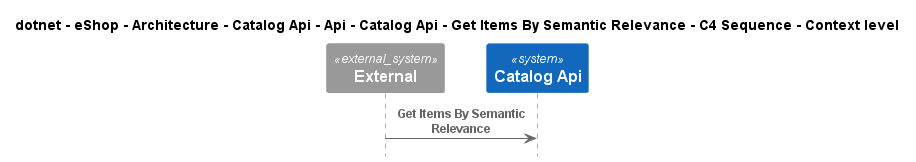

The diagram above was rendered by PlantUML. Its source (embedded in the PNG):
@startuml
!include ..\..\..\..\..\..\..\..\..\..\..\.c4s\C4_Sequence.puml

title dotnet - eShop - Architecture - Catalog Api - Api - Catalog Api - Get Items By Semantic Relevance - C4 Sequence - Context level

System_Ext(C4InterFlow.SoftwareSystems.ExternalSystem, "External", "")
System(dotnet.eShop.Architecture.SoftwareSystems.CatalogApi, "Catalog Api", "")

Rel(C4InterFlow.SoftwareSystems.ExternalSystem, dotnet.eShop.Architecture.SoftwareSystems.CatalogApi, "Get Items By Semantic Relevance")


@enduml